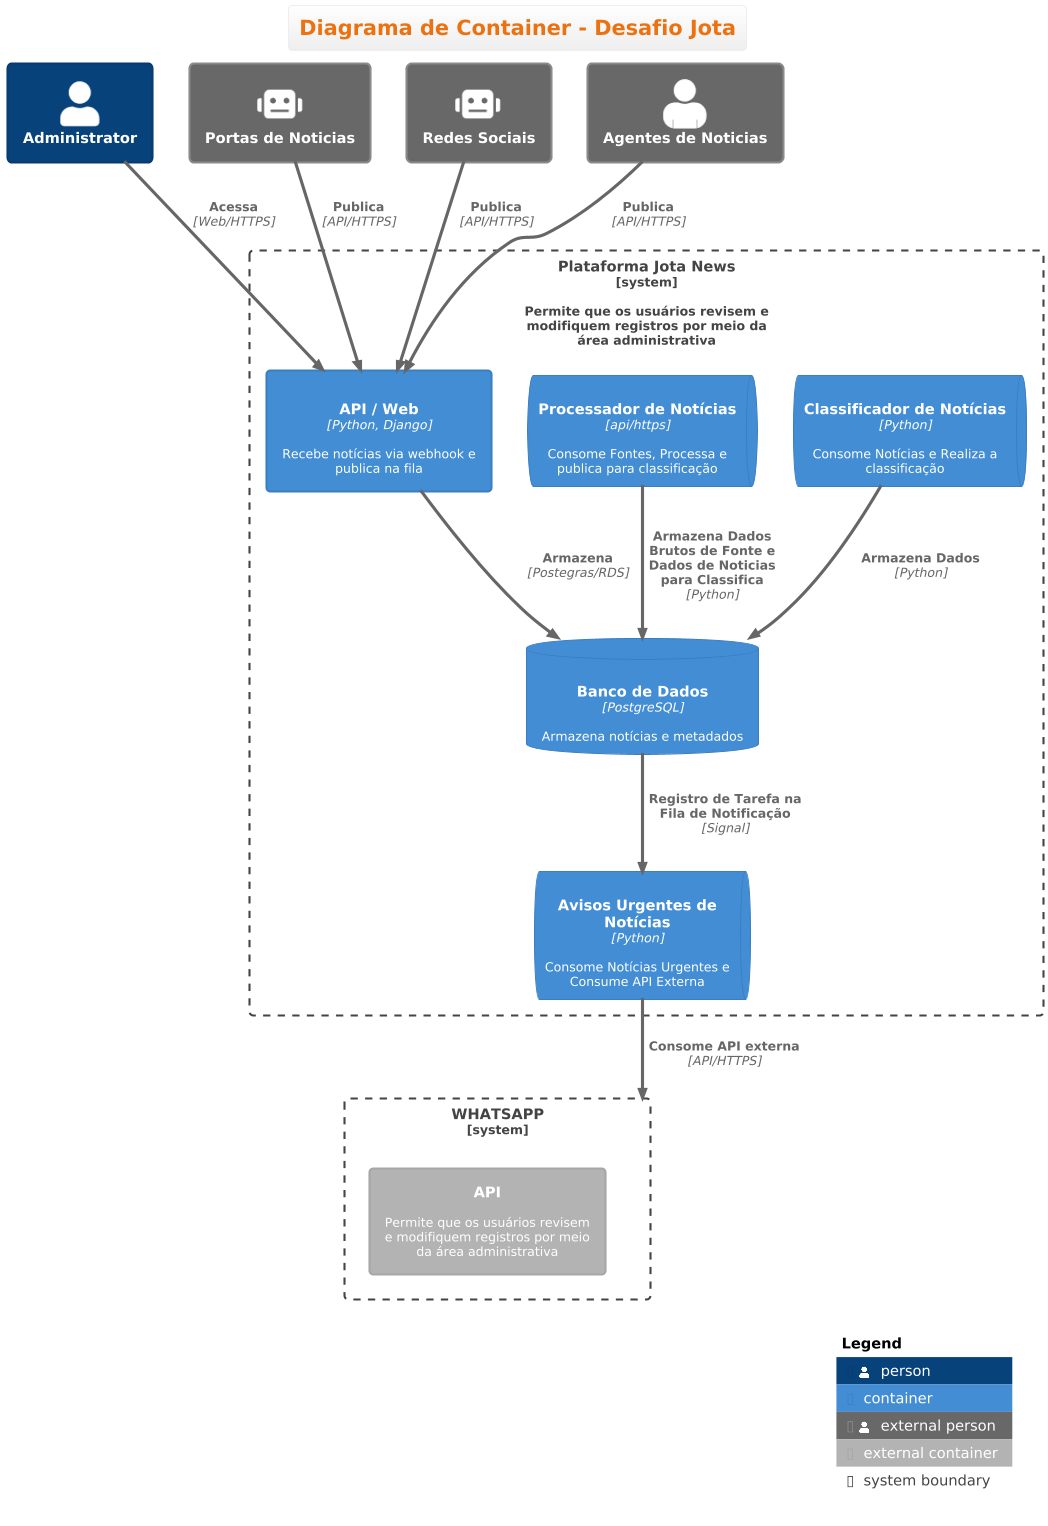

The diagram above was rendered by PlantUML. Its source (embedded in the PNG):
@startuml
!theme aws-orange
!include https://raw.githubusercontent.com/plantuml-stdlib/C4-PlantUML/master/C4_Context.puml
!include https://raw.githubusercontent.com/plantuml-stdlib/C4-PlantUML/master/C4_Container.puml

title Diagrama de Container - Desafio Jota

Person(admin, "Administrator", $sprite="person", $link="")

Person_Ext(sources1, "Portas de Noticias", $sprite="robot", $link="")
Person_Ext(sources2, "Redes Sociais", $sprite="robot", $link="")
Person_Ext(sources3, "Agentes de Noticias", $sprite="person2", $link="")


System_Boundary(c1, "WHATSAPP", $link="") {
    Container_Ext(API, "API", $descr="Permite que os usuários revisem e modifiquem registros por meio da área administrativa", $link="")
}

System_Boundary(c2, "Plataforma Jota News", $descr="Permite que os usuários revisem e modifiquem registros por meio da área administrativa", $link="") {
    Container(api, "API / Web", "Python, Django", "Recebe notícias via webhook e publica na fila", "HTTPS")
    ContainerDb(db, "Banco de Dados", "PostgreSQL", "Armazena notícias e metadados", "JDBC")
    ContainerQueue(proccess, "Processador de Notícias", "api/https", "Consome Fontes, Processa e publica para classificação", "AMQP")
    ContainerQueue(classifier, "Classificador de Notícias", "Python", "Consome Notícias e Realiza a classificação", "AMQP")
    ContainerQueue(notification, "Avisos Urgentes de Notícias", "Python", "Consome Notícias Urgentes e Consume API Externa", "AMQP")

}




Rel(sources1, api, "Publica", "API/HTTPS")
Rel(sources2, api, "Publica", "API/HTTPS")
Rel(sources3, api, "Publica", "API/HTTPS")


Rel(api, db, "Armazena", "Postegras/RDS")
Rel(proccess, db, "Armazena Dados Brutos de Fonte e Dados de Noticias para Classifica", "Python")
Rel(classifier, db, "Armazena Dados", "Python")
Rel(db, notification,  "Registro de Tarefa na Fila de Notificação", "Signal")


Rel( notification, c1,  "Consome API externa", "API/HTTPS")

Rel(admin, api, "Acessa", "Web/HTTPS")


SHOW_LEGEND()
@enduml